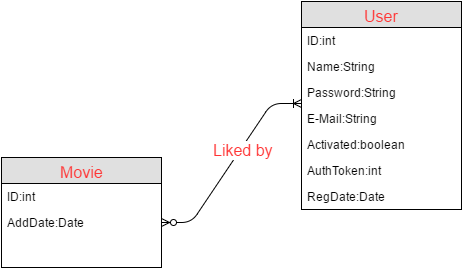

The diagram above was exported from draw.io. Its source (the exported page's mxGraphModel, read from the mxfile embedded in the PNG):
<mxGraphModel dx="1430" dy="769" grid="1" gridSize="10" guides="1" tooltips="1" connect="1" arrows="1" fold="1" page="1" pageScale="1" pageWidth="826" pageHeight="1169" background="#ffffff" math="0" shadow="0">
  <root>
    <mxCell id="0" />
    <mxCell id="1" parent="0" />
    <object label="User" hg="" placeholders="1" id="3">
      <mxCell style="swimlane;html=1;fontStyle=0;childLayout=stackLayout;horizontal=1;startSize=26;fillColor=#e0e0e0;horizontalStack=0;resizeParent=1;resizeLast=0;collapsible=1;marginBottom=0;swimlaneFillColor=#ffffff;align=center;strokeColor=#000000;fontSize=16;fontColor=#FF3333;" parent="1" vertex="1">
        <mxGeometry x="350" y="22" width="160" height="208" as="geometry">
          <mxRectangle x="270" y="240" width="70" height="26" as="alternateBounds" />
        </mxGeometry>
      </mxCell>
    </object>
    <mxCell id="4" value="&lt;div&gt;ID:int&lt;br&gt;&lt;/div&gt;" style="text;html=1;strokeColor=none;fillColor=none;spacingLeft=4;spacingRight=4;whiteSpace=wrap;overflow=hidden;rotatable=0;points=[[0,0.5],[1,0.5]];portConstraint=eastwest;" parent="3" vertex="1">
      <mxGeometry y="26" width="160" height="26" as="geometry" />
    </mxCell>
    <object label="Name:String" uztuztu="ztutzu" id="5">
      <mxCell style="text;html=1;strokeColor=none;fillColor=none;spacingLeft=4;spacingRight=4;whiteSpace=wrap;overflow=hidden;rotatable=0;points=[[0,0.5],[1,0.5]];portConstraint=eastwest;" parent="3" vertex="1">
        <mxGeometry y="52" width="160" height="26" as="geometry" />
      </mxCell>
    </object>
    <mxCell id="36" value="&lt;div&gt;Password:String&lt;/div&gt;" style="text;html=1;strokeColor=none;fillColor=none;spacingLeft=4;spacingRight=4;whiteSpace=wrap;overflow=hidden;rotatable=0;points=[[0,0.5],[1,0.5]];portConstraint=eastwest;" parent="3" vertex="1">
      <mxGeometry y="78" width="160" height="26" as="geometry" />
    </mxCell>
    <mxCell id="37" value="E-Mail:String&lt;div&gt;&lt;br&gt;&lt;/div&gt;" style="text;html=1;strokeColor=none;fillColor=none;spacingLeft=4;spacingRight=4;whiteSpace=wrap;overflow=hidden;rotatable=0;points=[[0,0.5],[1,0.5]];portConstraint=eastwest;" parent="3" vertex="1">
      <mxGeometry y="104" width="160" height="26" as="geometry" />
    </mxCell>
    <mxCell id="38" value="&lt;div&gt;Activated:boolean&lt;/div&gt;" style="text;html=1;strokeColor=none;fillColor=none;spacingLeft=4;spacingRight=4;whiteSpace=wrap;overflow=hidden;rotatable=0;points=[[0,0.5],[1,0.5]];portConstraint=eastwest;" parent="3" vertex="1">
      <mxGeometry y="130" width="160" height="26" as="geometry" />
    </mxCell>
    <mxCell id="39" value="&lt;div&gt;AuthToken:int&lt;/div&gt;" style="text;html=1;strokeColor=none;fillColor=none;spacingLeft=4;spacingRight=4;whiteSpace=wrap;overflow=hidden;rotatable=0;points=[[0,0.5],[1,0.5]];portConstraint=eastwest;" parent="3" vertex="1">
      <mxGeometry y="156" width="160" height="26" as="geometry" />
    </mxCell>
    <mxCell id="6" value="&lt;div&gt;RegDate:Date&lt;/div&gt;" style="text;html=1;strokeColor=none;fillColor=none;spacingLeft=4;spacingRight=4;whiteSpace=wrap;overflow=hidden;rotatable=0;points=[[0,0.5],[1,0.5]];portConstraint=eastwest;" parent="3" vertex="1">
      <mxGeometry y="182" width="160" height="26" as="geometry" />
    </mxCell>
    <mxCell id="14" value="Movie" style="swimlane;html=1;fontStyle=0;childLayout=stackLayout;horizontal=1;startSize=26;fillColor=#e0e0e0;horizontalStack=0;resizeParent=1;resizeLast=0;collapsible=1;marginBottom=0;swimlaneFillColor=#ffffff;align=center;strokeColor=#000000;fontSize=16;fontColor=#FF3333;" parent="1" vertex="1">
      <mxGeometry x="50" y="178" width="160" height="110" as="geometry" />
    </mxCell>
    <mxCell id="15" value="&lt;div&gt;ID:int&lt;/div&gt;" style="text;html=1;strokeColor=none;fillColor=none;spacingLeft=4;spacingRight=4;whiteSpace=wrap;overflow=hidden;rotatable=0;points=[[0,0.5],[1,0.5]];portConstraint=eastwest;" parent="14" vertex="1">
      <mxGeometry y="26" width="160" height="26" as="geometry" />
    </mxCell>
    <mxCell id="16" value="&lt;div&gt;AddDate:Date&lt;/div&gt;" style="text;html=1;strokeColor=none;fillColor=none;spacingLeft=4;spacingRight=4;whiteSpace=wrap;overflow=hidden;rotatable=0;points=[[0,0.5],[1,0.5]];portConstraint=eastwest;" parent="14" vertex="1">
      <mxGeometry y="52" width="160" height="26" as="geometry" />
    </mxCell>
    <mxCell id="48" value="" style="edgeStyle=entityRelationEdgeStyle;html=1;endArrow=ERoneToMany;startArrow=ERzeroToMany;fontSize=16;fontColor=#FF3333;entryX=0;entryY=-0.077;entryPerimeter=0;exitX=1;exitY=0.5;" parent="1" source="16" target="37" edge="1">
      <mxGeometry width="100" height="100" relative="1" as="geometry">
        <mxPoint x="210" y="200" as="sourcePoint" />
        <mxPoint x="310" y="100" as="targetPoint" />
      </mxGeometry>
    </mxCell>
    <mxCell id="49" value="Liked by" style="text;html=1;resizable=0;points=[];align=center;verticalAlign=middle;labelBackgroundColor=#ffffff;fontSize=16;fontColor=#FF3333;" parent="48" vertex="1" connectable="0">
      <mxGeometry x="0.175" y="-2" relative="1" as="geometry">
        <mxPoint as="offset" />
      </mxGeometry>
    </mxCell>
  </root>
</mxGraphModel>